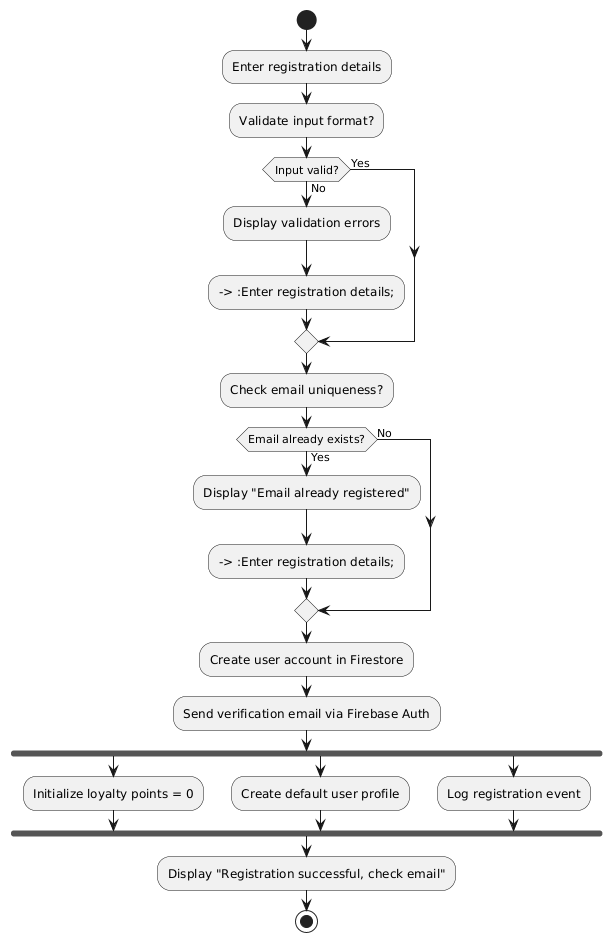

The diagram above was rendered by PlantUML. Its source (embedded in the PNG):
@startuml
start

:Enter registration details;
:Validate input format?;

if (Input valid?) then (No)
  :Display validation errors;
  --> :Enter registration details;
else (Yes)
endif

:Check email uniqueness?;

if (Email already exists?) then (Yes)
  :Display "Email already registered";
  --> :Enter registration details;
else (No)
endif

:Create user account in Firestore;
:Send verification email via Firebase Auth;

fork
  :Initialize loyalty points = 0;
fork again
  :Create default user profile;
fork again
  :Log registration event;
end fork

:Display "Registration successful, check email";

stop
@enduml